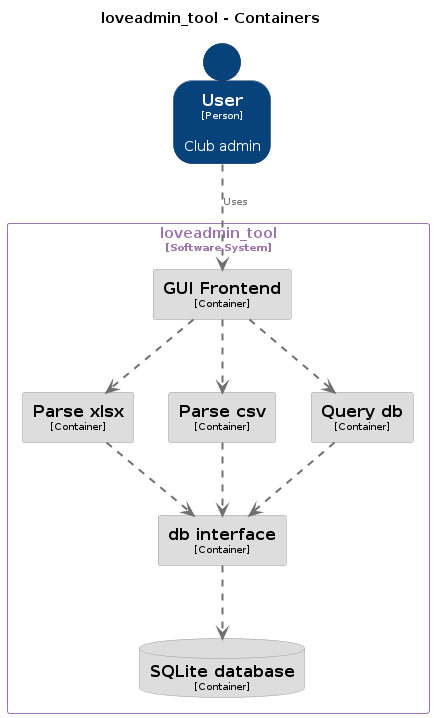

The diagram above was rendered by PlantUML. Its source (embedded in the PNG):
@startuml
set separator none
title loveadmin_tool - Containers

top to bottom direction

skinparam {
  arrowFontSize 10
  defaultTextAlignment center
  wrapWidth 200
  maxMessageSize 100
}

hide stereotype

skinparam rectangle<<loveadmin_tool.GUIFrontend>> {
  BackgroundColor #dddddd
  FontColor #000000
  BorderColor #9a9a9a
  shadowing false
}
skinparam rectangle<<loveadmin_tool.Parsecsv>> {
  BackgroundColor #dddddd
  FontColor #000000
  BorderColor #9a9a9a
  shadowing false
}
skinparam rectangle<<loveadmin_tool.Parsexlsx>> {
  BackgroundColor #dddddd
  FontColor #000000
  BorderColor #9a9a9a
  shadowing false
}
skinparam rectangle<<loveadmin_tool.Querydb>> {
  BackgroundColor #dddddd
  FontColor #000000
  BorderColor #9a9a9a
  shadowing false
}
skinparam database<<loveadmin_tool.SQLitedatabase>> {
  BackgroundColor #dddddd
  FontColor #000000
  BorderColor #9a9a9a
  shadowing false
}
skinparam person<<User>> {
  BackgroundColor #08427b
  FontColor #ffffff
  BorderColor #052e56
  shadowing false
}
skinparam rectangle<<loveadmin_tool.dbinterface>> {
  BackgroundColor #dddddd
  FontColor #000000
  BorderColor #9a9a9a
  shadowing false
}
skinparam rectangle<<loveadmin_tool>> {
  BorderColor #9d74ab
  FontColor #9d74ab
  shadowing false
}

person "==User\n<size:10>[Person]</size>\n\nClub admin" <<User>> as User

rectangle "loveadmin_tool\n<size:10>[Software System]</size>" <<loveadmin_tool>> {
  database "==SQLite database\n<size:10>[Container]</size>" <<loveadmin_tool.SQLitedatabase>> as loveadmin_tool.SQLitedatabase
  rectangle "==db interface\n<size:10>[Container]</size>" <<loveadmin_tool.dbinterface>> as loveadmin_tool.dbinterface
  rectangle "==GUI Frontend\n<size:10>[Container]</size>" <<loveadmin_tool.GUIFrontend>> as loveadmin_tool.GUIFrontend
  rectangle "==Parse xlsx\n<size:10>[Container]</size>" <<loveadmin_tool.Parsexlsx>> as loveadmin_tool.Parsexlsx
  rectangle "==Parse csv\n<size:10>[Container]</size>" <<loveadmin_tool.Parsecsv>> as loveadmin_tool.Parsecsv
  rectangle "==Query db\n<size:10>[Container]</size>" <<loveadmin_tool.Querydb>> as loveadmin_tool.Querydb
}

User .[#707070,thickness=2].> loveadmin_tool.GUIFrontend : "<color:#707070>Uses"
loveadmin_tool.GUIFrontend .[#707070,thickness=2].> loveadmin_tool.Parsexlsx : "<color:#707070>"
loveadmin_tool.GUIFrontend .[#707070,thickness=2].> loveadmin_tool.Parsecsv : "<color:#707070>"
loveadmin_tool.GUIFrontend .[#707070,thickness=2].> loveadmin_tool.Querydb : "<color:#707070>"
loveadmin_tool.Parsexlsx .[#707070,thickness=2].> loveadmin_tool.dbinterface : "<color:#707070>"
loveadmin_tool.Parsecsv .[#707070,thickness=2].> loveadmin_tool.dbinterface : "<color:#707070>"
loveadmin_tool.Querydb .[#707070,thickness=2].> loveadmin_tool.dbinterface : "<color:#707070>"
loveadmin_tool.dbinterface .[#707070,thickness=2].> loveadmin_tool.SQLitedatabase : "<color:#707070>"
@enduml